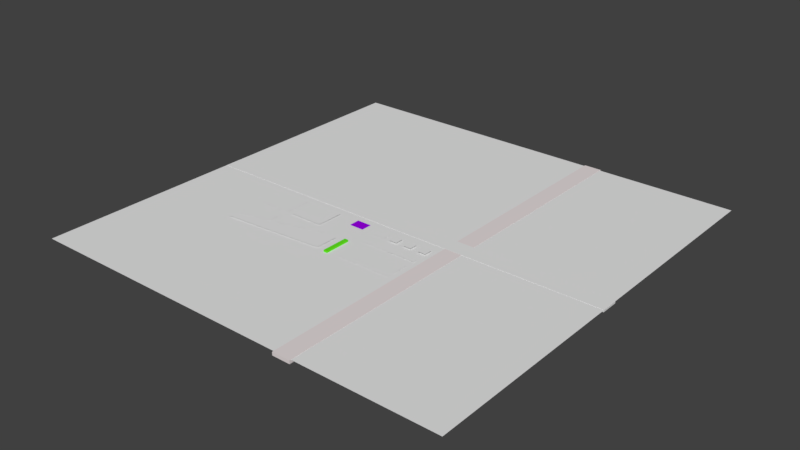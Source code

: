 # Source: zemlya.blend  (saved by Blender 2.80.75; exported with 4.5.12 LTS)
import bpy
from mathutils import Matrix  # noqa: F401  (used for matrix-valued properties, if any)

bpy.ops.wm.read_factory_settings(use_empty=True)
scene = bpy.context.scene
scene.name = 'Scene'

# ---- collections
col_collection_1 = bpy.data.collections.new('Collection 1'); scene.collection.children.link(col_collection_1)

# ---- materials (node trees are filled in below, after node groups)
mat_x = bpy.data.materials.new('Материал')
mat_x.alpha_threshold = 0.0
mat_x.use_transparent_shadow = False
mat_x.roughness = 0.5
mat_003 = bpy.data.materials.new('Материал.003')
mat_003.alpha_threshold = 0.0
mat_003.use_transparent_shadow = False
mat_003.roughness = 0.5
mat_002 = bpy.data.materials.new('Материал.002')
mat_002.alpha_threshold = 0.0
mat_002.use_transparent_shadow = False
mat_002.roughness = 0.5
mat_004 = bpy.data.materials.new('Материал.004')
mat_004.alpha_threshold = 0.0
mat_004.use_transparent_shadow = False
mat_004.roughness = 0.5
mat_008 = bpy.data.materials.new('Материал.008')
mat_008.alpha_threshold = 0.0
mat_008.use_transparent_shadow = False
mat_008.roughness = 0.5
mat_009 = bpy.data.materials.new('Материал.009')
mat_009.alpha_threshold = 0.0
mat_009.use_transparent_shadow = False
mat_009.roughness = 0.5
mat_006 = bpy.data.materials.new('Материал.006')
mat_006.alpha_threshold = 0.0
mat_006.use_transparent_shadow = False
mat_006.roughness = 0.5
mat_007 = bpy.data.materials.new('Материал.007')
mat_007.alpha_threshold = 0.0
mat_007.use_transparent_shadow = False
mat_007.roughness = 0.5
mat_005 = bpy.data.materials.new('Материал.005')
mat_005.alpha_threshold = 0.0
mat_005.use_transparent_shadow = False
mat_005.roughness = 0.5
mat_material_011 = bpy.data.materials.new('Material.011')
mat_material_011.alpha_threshold = 0.0
mat_material_011.use_transparent_shadow = False
mat_material_011.diffuse_color = (0.8, 0.7295, 0.7295, 1.0)
mat_material_011.roughness = 0.5
mat_material_008 = bpy.data.materials.new('Material.008')
mat_material_008.alpha_threshold = 0.0
mat_material_008.use_transparent_shadow = False
mat_material_008.diffuse_color = (0.3343, 0.0, 0.8, 1.0)
mat_material_008.roughness = 0.5
mat_material_007 = bpy.data.materials.new('Material.007')
mat_material_007.alpha_threshold = 0.0
mat_material_007.use_transparent_shadow = False
mat_material_007.diffuse_color = (0.1322, 0.8, 0.01407, 1.0)
mat_material_007.roughness = 0.5
mat_001 = bpy.data.materials.new('Материал.001')
mat_001.alpha_threshold = 0.0
mat_001.use_transparent_shadow = False
mat_001.roughness = 0.5
mat_material = bpy.data.materials.new('Material')
mat_material.alpha_threshold = 0.0
mat_material.use_transparent_shadow = False
mat_material.roughness = 0.5
mat_material.line_color = (0.0, 0.0, 0.0, 1.0)

# ---- material node trees

# ---- world
world_world = bpy.data.worlds.new('World'); scene.world = world_world
world_world.color = (0.05088, 0.05088, 0.05088)
world_world.use_sun_shadow = False
world_world.sun_shadow_jitter_overblur = 0.0
world_world.cycles.sampling_method = 'MANUAL'

# ---- meshes
me_cube_029 = bpy.data.meshes.new('Cube.029')
me_cube_029.from_pydata([(-0.7929, 0.8012, 0.4148), (-0.7929, -0.7899, 0.4148), (0.7418, 0.8012, 0.4148), (0.7418, -0.7899, 0.4148)], [], [(2, 0, 1, 3)])
_uv = me_cube_029.uv_layers.new(name='UVКарта')
_uv.uv.foreach_set('vector', [0.9623, 0.9945, 0.01656, 0.9945, 0.01656, 0.003119, 0.9623, 0.003119])
me_cube_029.materials.append(mat_x)
me_cube_029.use_remesh_preserve_volume = False
me_cube_029.use_remesh_preserve_attributes = False
me_cube_029.use_mirror_vertex_groups = False
me_cube_029.update()
me_cube_026 = bpy.data.meshes.new('Cube.026')
me_cube_026.from_pydata([(-0.7929, 0.8012, 0.4148), (-0.7929, -0.7899, 0.4148), (0.7418, 0.8012, 0.4148), (0.7418, -0.7899, 0.4148)], [], [(2, 0, 1, 3)])
_uv = me_cube_026.uv_layers.new(name='UVКарта')
_uv.uv.foreach_set('vector', [0.9623, 0.9945, 0.01656, 0.9945, 0.01656, 0.003119, 0.9623, 0.003119])
me_cube_026.materials.append(mat_x)
me_cube_026.use_remesh_preserve_volume = False
me_cube_026.use_remesh_preserve_attributes = False
me_cube_026.use_mirror_vertex_groups = False
me_cube_026.update()
me_cube_025 = bpy.data.meshes.new('Cube.025')
me_cube_025.from_pydata([(-0.9662, 0.5577, 0.2026), (0.956, 0.5577, 0.2026), (0.956, -0.5648, 0.2026), (-0.9662, -0.5648, 0.2026)], [], [(1, 0, 3, 2)])
_uv = me_cube_025.uv_layers.new(name='UVКарта')
_uv.uv.foreach_set('vector', [7.421, 0.9795, -6.421, 0.9795, -6.421, 0.02047, 7.421, 0.02047])
me_cube_025.materials.append(mat_003)
me_cube_025.use_remesh_preserve_volume = False
me_cube_025.use_remesh_preserve_attributes = False
me_cube_025.use_mirror_vertex_groups = False
me_cube_025.update()
me_cube_024 = bpy.data.meshes.new('Cube.024')
me_cube_024.from_pydata([(-0.7929, 0.8012, 0.4148), (-0.7929, -0.7899, 0.4148), (0.7418, 0.8012, 0.4148), (0.7418, -0.7899, 0.4148)], [], [(2, 0, 1, 3)])
_uv = me_cube_024.uv_layers.new(name='UVКарта')
_uv.uv.foreach_set('vector', [0.9623, 0.9945, 0.01656, 0.9945, 0.01656, 0.003119, 0.9623, 0.003119])
me_cube_024.materials.append(mat_x)
me_cube_024.use_remesh_preserve_volume = False
me_cube_024.use_remesh_preserve_attributes = False
me_cube_024.use_mirror_vertex_groups = False
me_cube_024.update()
me_cube_021 = bpy.data.meshes.new('Cube.021')
me_cube_021.from_pydata([(-0.7719, 0.8446, 0.2253), (-0.7719, -0.7607, 0.2253), (0.7319, 0.8446, 0.2253), (0.7319, -0.7607, 0.2253)], [], [(2, 0, 1, 3)])
_uv = me_cube_021.uv_layers.new(name='UVКарта')
_uv.uv.foreach_set('vector', [0.9877, 0.9905, 0.01233, 0.9905, 0.01233, 0.009494, 0.9877, 0.009494])
me_cube_021.materials.append(mat_002)
me_cube_021.use_remesh_preserve_volume = False
me_cube_021.use_remesh_preserve_attributes = False
me_cube_021.use_mirror_vertex_groups = False
me_cube_021.update()
me_cube_020 = bpy.data.meshes.new('Cube.020')
me_cube_020.from_pydata([(0.9057, 0.7686, 1.0), (0.9057, -0.8156, 1.0), (-0.8976, 0.7686, 1.0), (-0.8976, -0.8156, 1.0)], [], [(0, 2, 3, 1)])
_uv = me_cube_020.uv_layers.new(name='UVКарта')
_uv.uv.foreach_set('vector', [1.722, 1.004, -0.7223, 1.004, -0.7223, -0.003816, 1.722, -0.003816])
me_cube_020.materials.append(mat_004)
me_cube_020.use_remesh_preserve_volume = False
me_cube_020.use_remesh_preserve_attributes = False
me_cube_020.use_mirror_vertex_groups = False
me_cube_020.update()
me_cube_019 = bpy.data.meshes.new('Cube.019')
me_cube_019.from_pydata([(-0.9169, 0.8382, -0.5035), (0.9159, 0.8382, -0.5035), (-0.9169, -0.8265, -0.5035), (0.9159, -0.8265, -0.5035)], [], [(1, 0, 2, 3)])
_uv = me_cube_019.uv_layers.new(name='UVКарта')
_uv.uv.foreach_set('vector', [1.001, 0.9925, -0.0006933, 0.9925, -0.0006933, 0.007535, 1.001, 0.007535])
me_cube_019.materials.append(mat_008)
me_cube_019.use_remesh_preserve_volume = False
me_cube_019.use_remesh_preserve_attributes = False
me_cube_019.use_mirror_vertex_groups = False
me_cube_019.update()
me_cube_018 = bpy.data.meshes.new('Cube.018')
me_cube_018.from_pydata([(-0.7867, 0.8645, -0.8694), (0.9077, 0.8645, -0.8694), (0.9077, -0.8007, -0.8694), (-0.7867, -0.8007, -0.8694)], [], [(1, 0, 3, 2)])
_uv = me_cube_018.uv_layers.new(name='UVКарта')
_uv.uv.foreach_set('vector', [0.9971, 0.9908, 0.002858, 0.9908, 0.002858, 0.009199, 0.9971, 0.009199])
me_cube_018.materials.append(mat_009)
me_cube_018.use_remesh_preserve_volume = False
me_cube_018.use_remesh_preserve_attributes = False
me_cube_018.use_mirror_vertex_groups = False
me_cube_018.update()
me_cube_017 = bpy.data.meshes.new('Cube.017')
me_cube_017.from_pydata([(-0.8272, 0.6195, -0.121), (0.8831, 0.7514, -0.121), (0.8831, -0.6039, -0.121), (-0.8272, -1.455, -0.121)], [], [(1, 0, 3, 2)])
_uv = me_cube_017.uv_layers.new(name='UVКарта')
_uv.uv.foreach_set('vector', [1.748, 1.128, -0.7355, 1.033, -0.7355, -0.4656, 1.748, 0.149])
me_cube_017.materials.append(mat_006)
me_cube_017.use_remesh_preserve_volume = False
me_cube_017.use_remesh_preserve_attributes = False
me_cube_017.use_mirror_vertex_groups = False
me_cube_017.update()
me_cube_012 = bpy.data.meshes.new('Cube.012')
me_cube_012.from_pydata([(-0.7671, -0.8031, -0.09437), (-0.7671, 0.9318, -0.09437), (0.9678, 0.9318, -0.09437), (3.595, 0.8807, -0.09437)], [], [(2, 1, 0, 3)])
_uv = me_cube_012.uv_layers.new(name='UVКарта')
_uv.uv.foreach_set('vector', [-0.1697, 0.9843, -2.676, 0.9843, -2.676, -0.6593, 3.626, 0.9359])
me_cube_012.materials.append(mat_007)
me_cube_012.use_remesh_preserve_volume = False
me_cube_012.use_remesh_preserve_attributes = False
me_cube_012.use_mirror_vertex_groups = False
me_cube_012.update()
me_cube_011 = bpy.data.meshes.new('Cube.011')
me_cube_011.from_pydata([(-0.8692, -1.234, 0.6228), (-1.772, -1.205, 0.6228), (0.7613, 0.6772, 0.6228), (0.7136, -1.226, 0.6441)], [], [(2, 1, 0, 3)])
_uv = me_cube_011.uv_layers.new(name='UVКарта')
_uv.uv.foreach_set('vector', [5.275, 2.335, -4.347, -0.3953, -0.8643, -0.1826, 5.236, 0.2552])
me_cube_011.materials.append(mat_005)
me_cube_011.use_remesh_preserve_volume = False
me_cube_011.use_remesh_preserve_attributes = False
me_cube_011.use_mirror_vertex_groups = False
me_cube_011.update()
me_cube_014 = bpy.data.meshes.new('Cube.014')
me_cube_014.from_pydata([(-1.0, -1.0, -1.0), (-1.0, -1.0, 1.0), (-1.0, 1.0, -1.0), (-1.0, 1.0, 1.0), (1.0, -1.0, -1.0), (1.0, -1.0, 1.0), (1.0, 1.0, -1.0), (1.0, 1.0, 1.0)], [], [(0, 1, 3, 2), (2, 3, 7, 6), (6, 7, 5, 4), (4, 5, 1, 0), (2, 6, 4, 0), (7, 3, 1, 5)])
_uv = me_cube_014.uv_layers.new(name='UVКарта')
_uv.uv.foreach_set('vector', [0.0, 0.0, 0.0, 0.0, 0.0, 0.0, 0.0, 0.0, 0.0, 0.0, 0.0, 0.0, 0.0, 0.0, 0.0, 0.0, 0.0, 0.0, 0.0, 0.0, 0.0, 0.0, 0.0, 0.0, 0.0, 0.0, 0.0, 0.0, 0.0, 0.0, 0.0, 0.0, 3.504, 0.9748, 3.504, 0.002482, -2.453, 0.002482, -2.453, 0.9748, 0.0, 0.0, 0.0, 0.0, 0.0, 0.0, 0.0, 0.0])
me_cube_014.materials.append(mat_material_011)
me_cube_014.use_remesh_preserve_volume = False
me_cube_014.use_remesh_preserve_attributes = False
me_cube_014.use_mirror_vertex_groups = False
me_cube_014.update()
me_cube_009 = bpy.data.meshes.new('Cube.009')
me_cube_009.from_pydata([(-1.0, -1.0, -1.0), (-1.0, -1.0, 1.0), (-1.0, 1.0, -1.0), (-1.0, 1.0, 1.0), (1.0, -1.0, -1.0), (1.0, -1.0, 1.0), (1.0, 1.0, -1.0), (1.0, 1.0, 1.0)], [], [(0, 1, 3, 2), (2, 3, 7, 6), (6, 7, 5, 4), (4, 5, 1, 0), (2, 6, 4, 0), (7, 3, 1, 5)])
_uv = me_cube_009.uv_layers.new(name='UVКарта')
_uv.uv.foreach_set('vector', [0.0, 0.0, 0.0, 0.0, 0.0, 0.0, 0.0, 0.0, 0.0, 0.0, 0.0, 0.0, 0.0, 0.0, 0.0, 0.0, 0.0, 0.0, 0.0, 0.0, 0.0, 0.0, 0.0, 0.0, 0.0, 0.0, 0.0, 0.0, 0.0, 0.0, 0.0, 0.0, 0.0, 0.0, 0.0, 0.0, 0.0, 0.0, 0.0, 0.0, 2.581, 2.054, -1.581, 2.054, -1.581, -1.054, 2.581, -1.054])
me_cube_009.materials.append(mat_material_008)
me_cube_009.use_remesh_preserve_volume = False
me_cube_009.use_remesh_preserve_attributes = False
me_cube_009.use_mirror_vertex_groups = False
me_cube_009.update()
me_cube_008 = bpy.data.meshes.new('Cube.008')
me_cube_008.from_pydata([(-1.0, -1.0, -1.0), (-1.0, -1.0, 1.0), (-1.0, 1.0, -1.0), (-1.0, 1.0, 1.0), (1.0, -1.0, -1.0), (1.0, -1.0, 1.0), (1.0, 1.0, -1.0), (1.0, 1.0, 1.0)], [], [(0, 1, 3, 2), (2, 3, 7, 6), (6, 7, 5, 4), (4, 5, 1, 0), (2, 6, 4, 0), (7, 3, 1, 5)])
_uv = me_cube_008.uv_layers.new(name='UVКарта')
_uv.uv.foreach_set('vector', [-3.22, 0.01394, -3.22, 0.9861, 4.22, 0.9861, 4.22, 0.01394, 0.003232, 4.05e-05, 0.003232, 1.0, 0.9968, 1.0, 0.9968, 4.05e-05, 4.22, 0.01394, 4.22, 0.9861, -3.22, 0.9861, -3.22, 0.01394, 0.9968, 4.157e-05, 0.9968, 1.0, 0.003232, 1.0, 0.003232, 4.157e-05, 0.0, 0.0, 0.0, 0.0, 0.0, 0.0, 0.0, 0.0, 2.034, 0.01073, 2.034, 0.9893, -1.034, 0.9893, -1.034, 0.01073])
me_cube_008.materials.append(mat_material_007)
me_cube_008.use_remesh_preserve_volume = False
me_cube_008.use_remesh_preserve_attributes = False
me_cube_008.use_mirror_vertex_groups = False
me_cube_008.update()
me_plane = bpy.data.meshes.new('Plane')
me_plane.from_pydata([(-1.0, -1.0, 0.0), (1.0, -1.0, 0.0), (-1.0, 1.0, 0.0), (1.0, 1.0, 0.0)], [], [(0, 1, 3, 2)])
_uv = me_plane.uv_layers.new(name='UVКарта')
_uv.uv.foreach_set('vector', [-62.88, -62.84, 63.81, -62.84, 63.81, 63.86, -62.88, 63.86])
me_plane.materials.append(mat_001)
me_plane.use_remesh_preserve_volume = False
me_plane.use_remesh_preserve_attributes = False
me_plane.use_mirror_vertex_groups = False
me_plane.update()
me_cube = bpy.data.meshes.new('Cube')
me_cube.from_pydata([(1.0, 1.0, -1.0), (1.0, -1.0, -1.0), (-1.0, -1.0, -1.0), (-1.0, 1.0, -1.0), (1.0, 1.0, 1.0), (1.0, -1.0, 1.0), (-1.0, -1.0, 1.0), (-1.0, 1.0, 1.0)], [], [(0, 1, 2, 3), (4, 7, 6, 5), (0, 4, 5, 1), (1, 5, 6, 2), (2, 6, 7, 3), (4, 0, 3, 7)])
_uv = me_cube.uv_layers.new(name='UVКарта')
_uv.uv.foreach_set('vector', [0.0, 0.0, 0.0, 0.0, 0.0, 0.0, 0.0, 0.0, 12.38, 0.9854, -11.4, 0.9854, -11.4, 0.01186, 12.38, 0.01186, 0.0, 0.0, 0.0, 0.0, 0.0, 0.0, 0.0, 0.0, 0.0, 0.0, 0.0, 0.0, 0.0, 0.0, 0.0, 0.0, 0.0, 0.0, 0.0, 0.0, 0.0, 0.0, 0.0, 0.0, 0.0, 0.0, 0.0, 0.0, 0.0, 0.0, 0.0, 0.0])
me_cube.materials.append(mat_material)
me_cube.use_remesh_preserve_volume = False
me_cube.use_remesh_preserve_attributes = False
me_cube.use_mirror_vertex_groups = False
me_cube.update()

# ---- objects
ob_cube_022 = bpy.data.objects.new('Cube.022', me_cube_029)
ob_cube_012 = bpy.data.objects.new('Cube.012', me_cube_026)
ob_cube_024 = bpy.data.objects.new('Cube.024', me_cube_025)
ob_cube_023 = bpy.data.objects.new('Cube.023', me_cube_024)
ob_cube_020 = bpy.data.objects.new('Cube.020', me_cube_021)
ob_cube_019 = bpy.data.objects.new('Cube.019', me_cube_020)
ob_cube_018 = bpy.data.objects.new('Cube.018', me_cube_019)
ob_cube_017 = bpy.data.objects.new('Cube.017', me_cube_018)
ob_cube_016 = bpy.data.objects.new('Cube.016', me_cube_017)
ob_cube_015 = bpy.data.objects.new('Cube.015', me_cube_012)
ob_cube_008 = bpy.data.objects.new('Cube.008', me_cube_011)
ob_cube_014 = bpy.data.objects.new('Cube.014', me_cube_014)
ob_x = bpy.data.objects.new('Столп?', me_cube_009)
ob_cube_007 = bpy.data.objects.new('Cube.007', me_cube_008)
ob_plane = bpy.data.objects.new('Plane', me_plane)
ob_cube = bpy.data.objects.new('Cube', me_cube)

# ---- transforms, parenting, visibility, modifiers, constraints
ob_cube_022.location = (2.747, -4.122, 0.113)
ob_cube_022.scale = (0.7542, 0.7626, 0.211)
ob_cube_022.lineart.crease_threshold = 0.0
ob_cube_012.location = (5.131, -4.122, 0.113)
ob_cube_012.scale = (0.7542, 0.7626, 0.211)
ob_cube_012.lineart.crease_threshold = 0.0
ob_cube_024.location = (3.917, -6.754, 2.223e-05)
ob_cube_024.scale = (4.36, 0.5172, 0.3618)
ob_cube_024.lineart.crease_threshold = 0.0
ob_cube_023.location = (7.514, -4.122, 0.113)
ob_cube_023.scale = (0.7542, 0.7626, 0.211)
ob_cube_023.lineart.crease_threshold = 0.0
ob_cube_020.location = (0.331, -4.122, -3.955e-06)
ob_cube_020.scale = (1.046, 0.7626, 0.211)
ob_cube_020.lineart.crease_threshold = 0.0
ob_cube_019.location = (3.891, -10.18, 0.2451)
ob_cube_019.scale = (4.533, 2.127, -0.1802)
ob_cube_019.lineart.crease_threshold = 0.0
ob_cube_018.location = (-10.45, -5.154, 0.2209)
ob_cube_018.scale = (2.685, 2.439, 0.1701)
ob_cube_018.lineart.crease_threshold = 0.0
ob_cube_017.location = (-16.5, -5.186, 0.1909)
ob_cube_017.scale = (2.679, 2.409, 0.1701)
ob_cube_017.lineart.crease_threshold = 0.0
ob_cube_016.location = (-16.58, -9.548, 0.06374)
ob_cube_016.scale = (2.764, 1.375, 0.1701)
ob_cube_016.lineart.crease_threshold = 0.0
ob_cube_015.location = (-11.49, -9.294, 0.05552)
ob_cube_015.scale = (1.693, 1.11, 0.1087)
ob_cube_015.lineart.crease_threshold = 0.0
ob_cube_008.location = (-8.395, -10.1, 0.0547)
ob_cube_008.rotation_euler = (0.004201, 0.0005977, -25.06)
ob_cube_008.scale = (6.198, 1.746, 0.1331)
ob_cube_008.lineart.crease_threshold = 0.0
ob_cube_014.location = (10.19, 0.001701, -0.2211)
ob_cube_014.scale = (1.327, 32.43, -0.2397)
ob_cube_014.lineart.crease_threshold = 0.0
ob_x.location = (-3.896, -3.582, -0.2475)
ob_x.scale = (1.094, 0.8174, 0.2563)
ob_x.lineart.crease_threshold = 0.0
ob_cube_007.location = (-2.261, -10.12, -0.0006695)
ob_cube_007.scale = (0.2845, 2.01, 0.2626)
ob_cube_007.lineart.crease_threshold = 0.0
ob_plane.location = (0.0, 0.0, 0.0)
ob_plane.scale = (32.2, 32.2, 32.2)
ob_plane.lineart.crease_threshold = 0.0
ob_cube.location = (0.0, -0.3533, -0.1427)
ob_cube.scale = (32.18, 1.318, 0.1678)
ob_cube.lock_rotations_4d = False
ob_cube.empty_display_type = 'ARROWS'
ob_cube.lineart.crease_threshold = 0.0

# ---- collection membership
col_collection_1.objects.link(ob_cube_022)
col_collection_1.objects.link(ob_cube_012)
col_collection_1.objects.link(ob_cube_024)
col_collection_1.objects.link(ob_cube_023)
col_collection_1.objects.link(ob_cube_020)
col_collection_1.objects.link(ob_cube_019)
col_collection_1.objects.link(ob_cube_018)
col_collection_1.objects.link(ob_cube_017)
col_collection_1.objects.link(ob_cube_016)
col_collection_1.objects.link(ob_cube_015)
col_collection_1.objects.link(ob_cube_008)
col_collection_1.objects.link(ob_cube_014)
col_collection_1.objects.link(ob_x)
col_collection_1.objects.link(ob_cube_007)
col_collection_1.objects.link(ob_plane)
col_collection_1.objects.link(ob_cube)

# ---- scene / render settings (as saved in the file)
scene.frame_start = 1; scene.frame_end = 250; scene.frame_set(1)
scene.render.engine = 'BLENDER_EEVEE_NEXT'
scene.render.resolution_percentage = 50
scene.render.dither_intensity = 0.0
scene.cycles.use_denoising = False
scene.cycles.samples = 128
scene.cycles.sampling_pattern = 'TABULATED_SOBOL'
scene.cycles.light_sampling_threshold = 0.0
scene.cycles.use_adaptive_sampling = False
scene.cycles.use_light_tree = False
scene.cycles.blur_glossy = 0.0
scene.cycles.sample_clamp_indirect = 0.0
scene.view_settings.view_transform = 'Standard'
bpy.context.view_layer.update()

# ---- added for rendering (the .blend has no active camera and no usable light): camera, sun
cam_auto = bpy.data.cameras.new('AutoCamera')
cam_auto.lens = 50.0
cam_auto.sensor_width = 36.0
cam_auto.clip_end = 1484.24
ob_auto_camera = bpy.data.objects.new('AutoCamera', cam_auto)
scene.collection.objects.link(ob_auto_camera)
ob_auto_camera.location = (84.5722, -101.485, 67.5368)
ob_auto_camera.rotation_euler = (1.09748, -7.21219e-08, 0.694738)
scene.camera = ob_auto_camera
light_auto_sun = bpy.data.lights.new('AutoSun', 'SUN')
light_auto_sun.energy = 3.0
light_auto_sun.angle = 0.0523599
ob_auto_sun = bpy.data.objects.new('AutoSun', light_auto_sun)
scene.collection.objects.link(ob_auto_sun)
ob_auto_sun.rotation_euler = (0.872665, 0.174533, 0.523599)
bpy.context.view_layer.update()

